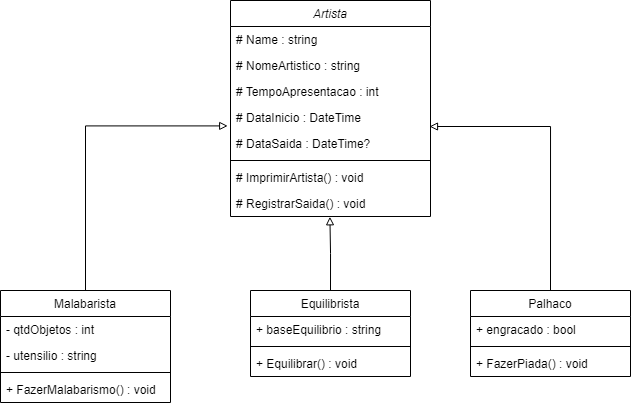

The diagram above was exported from draw.io. Its source (the exported page's mxGraphModel, read from the mxfile embedded in the PNG):
<mxGraphModel dx="1129" dy="584" grid="1" gridSize="10" guides="1" tooltips="1" connect="1" arrows="1" fold="1" page="1" pageScale="1" pageWidth="827" pageHeight="1169" math="0" shadow="0">
  <root>
    <mxCell id="WIyWlLk6GJQsqaUBKTNV-0" />
    <mxCell id="WIyWlLk6GJQsqaUBKTNV-1" parent="WIyWlLk6GJQsqaUBKTNV-0" />
    <mxCell id="zkfFHV4jXpPFQw0GAbJ--0" value="Artista" style="swimlane;fontStyle=2;align=center;verticalAlign=top;childLayout=stackLayout;horizontal=1;startSize=26;horizontalStack=0;resizeParent=1;resizeLast=0;collapsible=1;marginBottom=0;rounded=0;shadow=0;strokeWidth=1;" parent="WIyWlLk6GJQsqaUBKTNV-1" vertex="1">
      <mxGeometry x="290" y="90" width="200" height="216" as="geometry">
        <mxRectangle x="230" y="140" width="160" height="26" as="alternateBounds" />
      </mxGeometry>
    </mxCell>
    <mxCell id="zkfFHV4jXpPFQw0GAbJ--1" value="# Name : string" style="text;align=left;verticalAlign=top;spacingLeft=4;spacingRight=4;overflow=hidden;rotatable=0;points=[[0,0.5],[1,0.5]];portConstraint=eastwest;" parent="zkfFHV4jXpPFQw0GAbJ--0" vertex="1">
      <mxGeometry y="26" width="200" height="26" as="geometry" />
    </mxCell>
    <mxCell id="zkfFHV4jXpPFQw0GAbJ--2" value="# NomeArtistico : string" style="text;align=left;verticalAlign=top;spacingLeft=4;spacingRight=4;overflow=hidden;rotatable=0;points=[[0,0.5],[1,0.5]];portConstraint=eastwest;rounded=0;shadow=0;html=0;" parent="zkfFHV4jXpPFQw0GAbJ--0" vertex="1">
      <mxGeometry y="52" width="200" height="26" as="geometry" />
    </mxCell>
    <mxCell id="zkfFHV4jXpPFQw0GAbJ--3" value="# TempoApresentacao : int" style="text;align=left;verticalAlign=top;spacingLeft=4;spacingRight=4;overflow=hidden;rotatable=0;points=[[0,0.5],[1,0.5]];portConstraint=eastwest;rounded=0;shadow=0;html=0;" parent="zkfFHV4jXpPFQw0GAbJ--0" vertex="1">
      <mxGeometry y="78" width="200" height="26" as="geometry" />
    </mxCell>
    <mxCell id="NQcVVz7h4SM77JuEERUA-4" value="# DataInicio : DateTime" style="text;align=left;verticalAlign=top;spacingLeft=4;spacingRight=4;overflow=hidden;rotatable=0;points=[[0,0.5],[1,0.5]];portConstraint=eastwest;rounded=0;shadow=0;html=0;" vertex="1" parent="zkfFHV4jXpPFQw0GAbJ--0">
      <mxGeometry y="104" width="200" height="26" as="geometry" />
    </mxCell>
    <mxCell id="NQcVVz7h4SM77JuEERUA-5" value="# DataSaida : DateTime?" style="text;align=left;verticalAlign=top;spacingLeft=4;spacingRight=4;overflow=hidden;rotatable=0;points=[[0,0.5],[1,0.5]];portConstraint=eastwest;rounded=0;shadow=0;html=0;" vertex="1" parent="zkfFHV4jXpPFQw0GAbJ--0">
      <mxGeometry y="130" width="200" height="26" as="geometry" />
    </mxCell>
    <mxCell id="zkfFHV4jXpPFQw0GAbJ--4" value="" style="line;html=1;strokeWidth=1;align=left;verticalAlign=middle;spacingTop=-1;spacingLeft=3;spacingRight=3;rotatable=0;labelPosition=right;points=[];portConstraint=eastwest;" parent="zkfFHV4jXpPFQw0GAbJ--0" vertex="1">
      <mxGeometry y="156" width="200" height="8" as="geometry" />
    </mxCell>
    <mxCell id="zkfFHV4jXpPFQw0GAbJ--5" value="# ImprimirArtista() : void" style="text;align=left;verticalAlign=top;spacingLeft=4;spacingRight=4;overflow=hidden;rotatable=0;points=[[0,0.5],[1,0.5]];portConstraint=eastwest;" parent="zkfFHV4jXpPFQw0GAbJ--0" vertex="1">
      <mxGeometry y="164" width="200" height="26" as="geometry" />
    </mxCell>
    <mxCell id="NQcVVz7h4SM77JuEERUA-7" value="# RegistrarSaida() : void" style="text;align=left;verticalAlign=top;spacingLeft=4;spacingRight=4;overflow=hidden;rotatable=0;points=[[0,0.5],[1,0.5]];portConstraint=eastwest;" vertex="1" parent="zkfFHV4jXpPFQw0GAbJ--0">
      <mxGeometry y="190" width="200" height="26" as="geometry" />
    </mxCell>
    <mxCell id="NQcVVz7h4SM77JuEERUA-9" style="edgeStyle=orthogonalEdgeStyle;rounded=0;orthogonalLoop=1;jettySize=auto;html=1;exitX=0.5;exitY=0;exitDx=0;exitDy=0;entryX=-0.014;entryY=0.824;entryDx=0;entryDy=0;entryPerimeter=0;endArrow=block;endFill=0;" edge="1" parent="WIyWlLk6GJQsqaUBKTNV-1" source="zkfFHV4jXpPFQw0GAbJ--6" target="NQcVVz7h4SM77JuEERUA-4">
      <mxGeometry relative="1" as="geometry">
        <mxPoint x="410" y="309.9999999999998" as="targetPoint" />
      </mxGeometry>
    </mxCell>
    <mxCell id="zkfFHV4jXpPFQw0GAbJ--6" value="Malabarista" style="swimlane;fontStyle=0;align=center;verticalAlign=top;childLayout=stackLayout;horizontal=1;startSize=26;horizontalStack=0;resizeParent=1;resizeLast=0;collapsible=1;marginBottom=0;rounded=0;shadow=0;strokeWidth=1;" parent="WIyWlLk6GJQsqaUBKTNV-1" vertex="1">
      <mxGeometry x="60" y="380" width="170" height="112" as="geometry">
        <mxRectangle x="130" y="380" width="160" height="26" as="alternateBounds" />
      </mxGeometry>
    </mxCell>
    <mxCell id="zkfFHV4jXpPFQw0GAbJ--8" value="- qtdObjetos : int" style="text;align=left;verticalAlign=top;spacingLeft=4;spacingRight=4;overflow=hidden;rotatable=0;points=[[0,0.5],[1,0.5]];portConstraint=eastwest;rounded=0;shadow=0;html=0;" parent="zkfFHV4jXpPFQw0GAbJ--6" vertex="1">
      <mxGeometry y="26" width="170" height="26" as="geometry" />
    </mxCell>
    <mxCell id="NQcVVz7h4SM77JuEERUA-11" value="- utensilio : string" style="text;align=left;verticalAlign=top;spacingLeft=4;spacingRight=4;overflow=hidden;rotatable=0;points=[[0,0.5],[1,0.5]];portConstraint=eastwest;rounded=0;shadow=0;html=0;" vertex="1" parent="zkfFHV4jXpPFQw0GAbJ--6">
      <mxGeometry y="52" width="170" height="26" as="geometry" />
    </mxCell>
    <mxCell id="zkfFHV4jXpPFQw0GAbJ--9" value="" style="line;html=1;strokeWidth=1;align=left;verticalAlign=middle;spacingTop=-1;spacingLeft=3;spacingRight=3;rotatable=0;labelPosition=right;points=[];portConstraint=eastwest;" parent="zkfFHV4jXpPFQw0GAbJ--6" vertex="1">
      <mxGeometry y="78" width="170" height="8" as="geometry" />
    </mxCell>
    <mxCell id="zkfFHV4jXpPFQw0GAbJ--10" value="+ FazerMalabarismo() : void" style="text;align=left;verticalAlign=top;spacingLeft=4;spacingRight=4;overflow=hidden;rotatable=0;points=[[0,0.5],[1,0.5]];portConstraint=eastwest;fontStyle=0" parent="zkfFHV4jXpPFQw0GAbJ--6" vertex="1">
      <mxGeometry y="86" width="170" height="26" as="geometry" />
    </mxCell>
    <mxCell id="zkfFHV4jXpPFQw0GAbJ--13" value="Equilibrista" style="swimlane;fontStyle=0;align=center;verticalAlign=top;childLayout=stackLayout;horizontal=1;startSize=26;horizontalStack=0;resizeParent=1;resizeLast=0;collapsible=1;marginBottom=0;rounded=0;shadow=0;strokeWidth=1;" parent="WIyWlLk6GJQsqaUBKTNV-1" vertex="1">
      <mxGeometry x="310" y="380" width="160" height="86" as="geometry">
        <mxRectangle x="340" y="380" width="170" height="26" as="alternateBounds" />
      </mxGeometry>
    </mxCell>
    <mxCell id="zkfFHV4jXpPFQw0GAbJ--14" value="+ baseEquilibrio : string" style="text;align=left;verticalAlign=top;spacingLeft=4;spacingRight=4;overflow=hidden;rotatable=0;points=[[0,0.5],[1,0.5]];portConstraint=eastwest;" parent="zkfFHV4jXpPFQw0GAbJ--13" vertex="1">
      <mxGeometry y="26" width="160" height="26" as="geometry" />
    </mxCell>
    <mxCell id="zkfFHV4jXpPFQw0GAbJ--15" value="" style="line;html=1;strokeWidth=1;align=left;verticalAlign=middle;spacingTop=-1;spacingLeft=3;spacingRight=3;rotatable=0;labelPosition=right;points=[];portConstraint=eastwest;" parent="zkfFHV4jXpPFQw0GAbJ--13" vertex="1">
      <mxGeometry y="52" width="160" height="8" as="geometry" />
    </mxCell>
    <mxCell id="NQcVVz7h4SM77JuEERUA-12" value="+ Equilibrar() : void" style="text;align=left;verticalAlign=top;spacingLeft=4;spacingRight=4;overflow=hidden;rotatable=0;points=[[0,0.5],[1,0.5]];portConstraint=eastwest;" vertex="1" parent="zkfFHV4jXpPFQw0GAbJ--13">
      <mxGeometry y="60" width="160" height="26" as="geometry" />
    </mxCell>
    <mxCell id="NQcVVz7h4SM77JuEERUA-0" value="Palhaco" style="swimlane;fontStyle=0;align=center;verticalAlign=top;childLayout=stackLayout;horizontal=1;startSize=26;horizontalStack=0;resizeParent=1;resizeLast=0;collapsible=1;marginBottom=0;rounded=0;shadow=0;strokeWidth=1;" vertex="1" parent="WIyWlLk6GJQsqaUBKTNV-1">
      <mxGeometry x="530" y="380" width="160" height="86" as="geometry">
        <mxRectangle x="340" y="380" width="170" height="26" as="alternateBounds" />
      </mxGeometry>
    </mxCell>
    <mxCell id="NQcVVz7h4SM77JuEERUA-1" value="+ engracado : bool" style="text;align=left;verticalAlign=top;spacingLeft=4;spacingRight=4;overflow=hidden;rotatable=0;points=[[0,0.5],[1,0.5]];portConstraint=eastwest;" vertex="1" parent="NQcVVz7h4SM77JuEERUA-0">
      <mxGeometry y="26" width="160" height="26" as="geometry" />
    </mxCell>
    <mxCell id="NQcVVz7h4SM77JuEERUA-2" value="" style="line;html=1;strokeWidth=1;align=left;verticalAlign=middle;spacingTop=-1;spacingLeft=3;spacingRight=3;rotatable=0;labelPosition=right;points=[];portConstraint=eastwest;" vertex="1" parent="NQcVVz7h4SM77JuEERUA-0">
      <mxGeometry y="52" width="160" height="8" as="geometry" />
    </mxCell>
    <mxCell id="NQcVVz7h4SM77JuEERUA-13" value="+ FazerPiada() : void" style="text;align=left;verticalAlign=top;spacingLeft=4;spacingRight=4;overflow=hidden;rotatable=0;points=[[0,0.5],[1,0.5]];portConstraint=eastwest;" vertex="1" parent="NQcVVz7h4SM77JuEERUA-0">
      <mxGeometry y="60" width="160" height="26" as="geometry" />
    </mxCell>
    <mxCell id="NQcVVz7h4SM77JuEERUA-8" style="edgeStyle=orthogonalEdgeStyle;rounded=0;orthogonalLoop=1;jettySize=auto;html=1;exitX=0.5;exitY=0;exitDx=0;exitDy=0;entryX=0.497;entryY=1.011;entryDx=0;entryDy=0;entryPerimeter=0;endArrow=block;endFill=0;" edge="1" parent="WIyWlLk6GJQsqaUBKTNV-1" source="zkfFHV4jXpPFQw0GAbJ--13" target="NQcVVz7h4SM77JuEERUA-7">
      <mxGeometry relative="1" as="geometry" />
    </mxCell>
    <mxCell id="NQcVVz7h4SM77JuEERUA-10" style="edgeStyle=orthogonalEdgeStyle;rounded=0;orthogonalLoop=1;jettySize=auto;html=1;exitX=0.5;exitY=0;exitDx=0;exitDy=0;endArrow=block;endFill=0;entryX=0.995;entryY=-0.154;entryDx=0;entryDy=0;entryPerimeter=0;" edge="1" parent="WIyWlLk6GJQsqaUBKTNV-1" source="NQcVVz7h4SM77JuEERUA-0" target="NQcVVz7h4SM77JuEERUA-5">
      <mxGeometry relative="1" as="geometry">
        <mxPoint x="500" y="220" as="targetPoint" />
      </mxGeometry>
    </mxCell>
  </root>
</mxGraphModel>